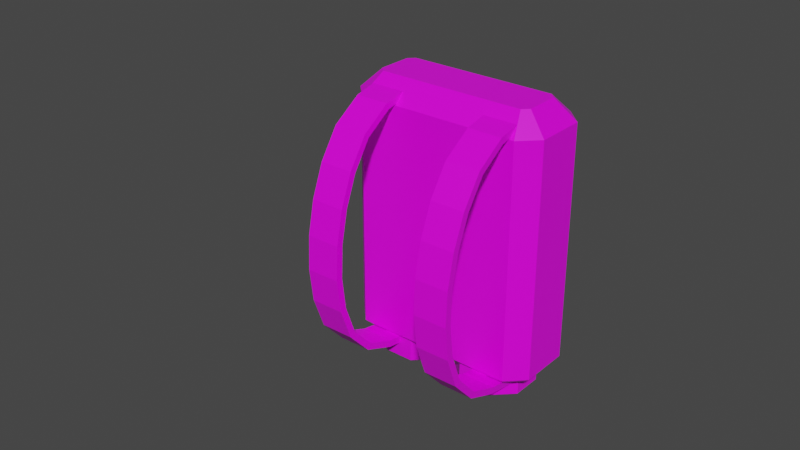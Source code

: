 # Source: Jetpack.blend  (saved by Blender 2.91.10; exported with 4.5.12 LTS)
import bpy
from mathutils import Matrix  # noqa: F401  (used for matrix-valued properties, if any)

bpy.ops.wm.read_factory_settings(use_empty=True)
scene = bpy.context.scene
scene.name = 'Scene'

# ---- collections
col_collection = bpy.data.collections.new('Collection'); scene.collection.children.link(col_collection)

# ---- images (referenced by path relative to the original .blend; pixels are not part of the script)
import os
ASSET_DIR = os.environ.get("B2B_ASSET_DIR", "")  # directory of the original .blend (textures are referenced by path, not embedded)
HERE = os.path.dirname(os.path.abspath(__file__))  # packed textures are extracted next to this script under _unpacked/

def load_image(name, relpath, width, height, colorspace="sRGB"):
    """Load a texture the original file referenced (path relative to the .blend, or extracted next to this script)."""
    p = next((c for c in (os.path.join(HERE, relpath), os.path.join(ASSET_DIR, relpath)) if relpath and os.path.exists(c)), "")
    if p:
        img = bpy.data.images.load(p, check_existing=True)
        img.name = name
    else:  # same state as the original file: an image datablock whose file is absent (Cycles renders it pink)
        img = bpy.data.images.new(name, width, height)
        img.source = "FILE"
        img.filepath = "//" + (relpath or name)
    img.colorspace_settings.name = colorspace
    return img
img_green_team_png = load_image('green_team.png', 'green_team.png', 1024, 1024, 'sRGB')

# ---- materials (node trees are filled in below, after node groups)
mat_material = bpy.data.materials.new('Material')
mat_material.alpha_threshold = 0.0
mat_material.use_transparent_shadow = False
mat_material.line_color = (0.0, 0.0, 0.0, 1.0)

# ---- material node trees
mat_material.use_nodes = True; mat_material.node_tree.nodes.clear()
_N = mat_material.node_tree.nodes; _L = mat_material.node_tree.links
n0 = _N.new('ShaderNodeOutputMaterial'); n0.name = 'Material Output'; n0.location = (300, 300)
n1 = _N.new('ShaderNodeBsdfPrincipled'); n1.name = 'Principled BSDF'; n1.location = (10, 300)
n1.distribution = 'GGX'
n1.subsurface_method = 'BURLEY'
n1.inputs[2].default_value = 0.4
n1.inputs[3].default_value = 1.45
n1.inputs[27].default_value = (0.0, 0.0, 0.0, 1.0)
n1.inputs[28].default_value = 1.0
n2 = _N.new('ShaderNodeTexImage'); n2.name = 'Image Texture'; n2.location = (-280, 280)
n2.image = img_green_team_png
_L.new(n1.outputs[0], n0.inputs[0])
_L.new(n2.outputs[0], n1.inputs[0])
n0.is_active_output = True

# ---- world
world_world = bpy.data.worlds.new('World'); scene.world = world_world
world_world.use_nodes = True; world_world.node_tree.nodes.clear()
_N = world_world.node_tree.nodes; _L = world_world.node_tree.links
n0 = _N.new('ShaderNodeOutputWorld'); n0.name = 'World Output'; n0.location = (300, 300)
n1 = _N.new('ShaderNodeBackground'); n1.name = 'Background'; n1.location = (10, 300)
n1.inputs[0].default_value = (0.05088, 0.05088, 0.05088, 1.0)
_L.new(n1.outputs[0], n0.inputs[0])
n0.is_active_output = True
world_world.color = (0.05088, 0.05088, 0.05088)
world_world.use_sun_shadow = False
world_world.sun_shadow_jitter_overblur = 0.0

# ---- meshes
me_cube = bpy.data.meshes.new('Cube')
me_cube.from_pydata([(0.0, -0.1814, 1.014), (0.0, -0.3351, 0.86), (0.0, 0.3351, 0.86), (0.0, 0.1814, 1.014), (-0.5765, 0.1814, 1.014), (-0.6401, 0.3351, 0.86), (-0.6234, 0.1345, 1.014), (-0.7771, 0.1981, 0.86), (-0.6234, -0.1345, 1.014), (-0.7771, -0.1981, 0.86), (-0.5765, -0.1814, 1.014), (-0.6401, -0.3351, 0.86), (0.0, 0.2966, -1.014), (0.0, 0.3351, -0.9751), (0.0, -0.3351, -0.9751), (0.0, -0.2966, -1.014), (-0.7386, 0.1822, -1.014), (-0.7771, 0.1981, -0.9751), (-0.6401, 0.3351, -0.9751), (-0.6242, 0.2966, -1.014), (-0.6242, -0.2966, -1.014), (-0.6401, -0.3351, -0.9751), (-0.7771, -0.1981, -0.9751), (-0.7386, -0.1822, -1.014), (-0.251, 0.2481, -1.217), (-0.2368, 0.2878, -0.5966), (-0.1049, 0.1033, -1.216), (-0.06813, 0.1206, -0.5958), (-0.104, -0.1023, -1.216), (-0.06706, -0.1168, -0.5954), (-0.2488, -0.2484, -1.216), (-0.2342, -0.2855, -0.5955), (-0.4545, -0.2493, -1.217), (-0.4717, -0.2866, -0.596), (-0.6006, -0.1046, -1.217), (-0.6403, -0.1194, -0.5967), (-0.6015, 0.1011, -1.218), (-0.6414, 0.118, -0.5972), (-0.4567, 0.2472, -1.218), (-0.4742, 0.2867, -0.5971), (-0.2513, 0.2484, -1.096), (-0.1052, 0.1036, -1.096), (-0.1043, -0.1021, -1.095), (-0.2491, -0.2482, -1.095), (-0.4548, -0.2491, -1.096), (-0.6008, -0.1043, -1.096), (-0.6018, 0.1014, -1.097), (-0.457, 0.2474, -1.097), (-0.2432, 0.2674, -1.217), (-0.2354, 0.2866, -1.198), (-0.0667, 0.1194, -1.197), (-0.08578, 0.1114, -1.216), (-0.06563, -0.118, -1.197), (-0.08478, -0.1102, -1.216), (-0.2328, -0.2867, -1.197), (-0.2408, -0.2676, -1.216), (-0.4702, -0.2877, -1.197), (-0.4623, -0.2686, -1.217), (-0.6389, -0.1206, -1.198), (-0.6197, -0.1126, -1.217), (-0.64, 0.1169, -1.199), (-0.6207, 0.109, -1.218), (-0.4728, 0.2855, -1.198), (-0.4647, 0.2664, -1.218)], [], [(18, 5, 2, 13), (14, 1, 11, 21), (3, 4, 6, 8, 10, 0), (21, 11, 9, 22), (22, 9, 7, 17), (10, 8, 9, 11), (6, 4, 5, 7), (4, 3, 2, 5), (8, 6, 7, 9), (11, 1, 0, 10), (5, 18, 17, 7), (23, 20, 21, 22), (19, 16, 17, 18), (12, 19, 18, 13), (16, 23, 22, 17), (14, 21, 20, 15), (16, 19, 12, 15, 20, 23), (62, 39, 25, 49), (28, 26, 51, 53), (30, 28, 53, 55), (32, 30, 55, 57), (34, 32, 57, 59), (36, 34, 59, 61), (27, 25, 39, 37, 35, 33, 31, 29), (38, 36, 61, 63), (24, 38, 63, 48), (36, 38, 47, 46), (49, 25, 27, 50), (52, 29, 31, 54), (54, 31, 33, 56), (56, 33, 35, 58), (58, 35, 37, 60), (60, 37, 39, 62), (50, 27, 29, 52), (40, 41, 42, 43, 44, 45, 46, 47), (32, 34, 45, 44), (28, 30, 43, 42), (24, 26, 41, 40), (38, 24, 40, 47), (34, 36, 46, 45), (30, 32, 44, 43), (26, 28, 42, 41), (49, 50, 51, 48), (50, 52, 53, 51), (52, 54, 55, 53), (54, 56, 57, 55), (56, 58, 59, 57), (58, 60, 61, 59), (60, 62, 63, 61), (62, 49, 48, 63), (26, 24, 48, 51)])
_uv = me_cube.uv_layers.new(name='UVMap')
_uv.uv.foreach_set('vector', [0.1758, 0.6719, 0.1758, 0.6719, 0.1758, 0.6719, 0.1758, 0.6719, 0.1758, 0.6719, 0.1758, 0.6719, 0.1758, 0.6719, 0.1758, 0.6719, 0.1758, 0.6719, 0.1758, 0.6719, 0.1758, 0.6719, 0.1758, 0.6719, 0.1758, 0.6719, 0.1758, 0.6719, 0.1758, 0.6719, 0.1758, 0.6719, 0.1758, 0.6719, 0.1758, 0.6719, 0.1758, 0.6719, 0.1758, 0.6719, 0.1758, 0.6719, 0.1758, 0.6719, 0.1758, 0.6719, 0.1758, 0.6719, 0.1758, 0.6719, 0.1758, 0.6719, 0.1758, 0.6719, 0.1758, 0.6719, 0.1758, 0.6719, 0.1758, 0.6719, 0.1758, 0.6719, 0.1758, 0.6719, 0.1758, 0.6719, 0.1758, 0.6719, 0.1758, 0.6719, 0.1758, 0.6719, 0.1758, 0.6719, 0.1758, 0.6719, 0.1758, 0.6719, 0.1758, 0.6719, 0.1758, 0.6719, 0.1758, 0.6719, 0.1758, 0.6719, 0.1758, 0.6719, 0.1758, 0.6719, 0.1758, 0.6719, 0.1758, 0.6719, 0.1758, 0.6719, 0.1758, 0.6719, 0.1758, 0.6719, 0.1758, 0.6719, 0.1758, 0.6719, 0.1758, 0.6719, 0.1758, 0.6719, 0.1758, 0.6719, 0.1758, 0.6719, 0.1758, 0.6719, 0.1758, 0.6719, 0.1758, 0.6719, 0.1758, 0.6719, 0.1758, 0.6719, 0.1758, 0.6719, 0.1758, 0.6719, 0.1758, 0.6719, 0.1758, 0.6719, 0.1758, 0.6719, 0.1758, 0.6719, 0.1758, 0.6719, 0.1758, 0.6719, 0.1758, 0.6719, 0.1758, 0.6719, 0.1758, 0.6719, 0.8478, 0.8798, 0.8478, 0.8798, 0.8478, 0.8798, 0.8478, 0.8798, 0.8478, 0.8798, 0.8478, 0.8798, 0.8478, 0.8798, 0.8478, 0.8798, 0.8478, 0.8798, 0.8478, 0.8798, 0.8478, 0.8798, 0.8478, 0.8798, 0.8478, 0.8798, 0.8478, 0.8798, 0.8478, 0.8798, 0.8478, 0.8798, 0.8478, 0.8798, 0.8478, 0.8798, 0.8478, 0.8798, 0.8478, 0.8798, 0.8478, 0.8798, 0.8478, 0.8798, 0.8478, 0.8798, 0.8478, 0.8798, 0.8478, 0.8798, 0.8478, 0.8798, 0.8478, 0.8798, 0.8478, 0.8798, 0.8478, 0.8798, 0.8478, 0.8798, 0.8478, 0.8798, 0.8478, 0.8798, 0.8478, 0.8798, 0.8478, 0.8798, 0.8478, 0.8798, 0.8478, 0.8798, 0.8478, 0.8798, 0.8478, 0.8798, 0.8478, 0.8798, 0.8478, 0.8798, 0.8478, 0.8798, 0.8478, 0.8798, 0.8478, 0.8798, 0.8478, 0.8798, 0.8478, 0.8798, 0.8478, 0.8798, 0.8478, 0.8798, 0.8478, 0.8798, 0.8478, 0.8798, 0.8478, 0.8798, 0.8478, 0.8798, 0.8478, 0.8798, 0.8478, 0.8798, 0.8478, 0.8798, 0.8478, 0.8798, 0.8478, 0.8798, 0.8478, 0.8798, 0.8478, 0.8798, 0.8478, 0.8798, 0.8478, 0.8798, 0.8478, 0.8798, 0.8478, 0.8798, 0.8478, 0.8798, 0.8478, 0.8798, 0.8478, 0.8798, 0.8478, 0.8798, 0.8478, 0.8798, 0.8478, 0.8798, 0.8478, 0.8798, 0.8478, 0.8798, 0.8478, 0.8798, 0.8478, 0.8798, 0.8478, 0.8798, 0.8478, 0.8798, 0.8478, 0.8798, 0.8478, 0.8798, 0.8478, 0.8798, 0.8478, 0.8798, 0.8478, 0.8798, 0.8478, 0.8798, 0.8478, 0.8798, 0.8478, 0.8798, 0.8478, 0.8798, 0.8478, 0.8798, 0.8478, 0.8798, 0.8478, 0.8798, 0.8478, 0.8798, 0.8478, 0.8798, 0.8478, 0.8798, 0.8478, 0.8798, 0.8478, 0.8798, 0.8478, 0.8798, 0.8478, 0.8798, 0.8478, 0.8798, 0.8478, 0.8798, 0.8478, 0.8798, 0.8478, 0.8798, 0.8478, 0.8798, 0.8478, 0.8798, 0.8478, 0.8798, 0.8478, 0.8798, 0.8478, 0.8798, 0.8478, 0.8798, 0.8478, 0.8798, 0.8478, 0.8798, 0.8478, 0.8798, 0.8478, 0.8798, 0.8478, 0.8798, 0.8478, 0.8798, 0.8478, 0.8798, 0.8478, 0.8798, 0.8478, 0.8798, 0.8478, 0.8798, 0.8478, 0.8798, 0.8478, 0.8798, 0.8478, 0.8798, 0.8478, 0.8798, 0.8478, 0.8798, 0.8478, 0.8798, 0.8478, 0.8798, 0.8478, 0.8798, 0.8478, 0.8798, 0.8478, 0.8798, 0.8478, 0.8798, 0.8478, 0.8798, 0.8478, 0.8798, 0.8478, 0.8798, 0.8478, 0.8798, 0.8478, 0.8798, 0.8478, 0.8798, 0.8478, 0.8798, 0.8478, 0.8798, 0.8478, 0.8798, 0.8478, 0.8798, 0.8478, 0.8798, 0.8478, 0.8798, 0.8478, 0.8798, 0.8478, 0.8798, 0.8478, 0.8798, 0.8478, 0.8798, 0.8478, 0.8798, 0.8478, 0.8798, 0.8478, 0.8798, 0.8478, 0.8798])
me_cube.materials.append(mat_material)
me_cube.use_remesh_preserve_volume = False
me_cube.use_remesh_preserve_attributes = False
me_cube.use_mirror_vertex_groups = False
me_cube.update()
me_cube_002 = bpy.data.meshes.new('Cube.002')
me_cube_002.from_pydata([(-0.1293, -0.1318, 0.6809), (-0.1293, -0.1318, 0.7332), (-0.1293, 0.1318, 0.6809), (-0.1293, 0.1318, 0.7332), (0.1293, -0.1318, 0.6809), (0.1293, -0.1318, 0.7332), (0.1293, 0.1318, 0.6809), (0.1293, 0.1318, 0.7332)], [], [(0, 1, 3, 2), (2, 3, 7, 6), (6, 7, 5, 4), (4, 5, 1, 0), (2, 6, 4, 0), (7, 3, 1, 5)])
_uv = me_cube_002.uv_layers.new(name='UVMap')
_uv.uv.foreach_set('vector', [0.899, 0.9095, 0.899, 0.9095, 0.899, 0.9095, 0.899, 0.9095, 0.899, 0.9095, 0.899, 0.9095, 0.899, 0.9095, 0.899, 0.9095, 0.899, 0.9095, 0.899, 0.9095, 0.899, 0.9095, 0.899, 0.9095, 0.899, 0.9095, 0.899, 0.9095, 0.899, 0.9095, 0.899, 0.9095, 0.899, 0.9095, 0.899, 0.9095, 0.899, 0.9095, 0.899, 0.9095, 0.899, 0.9095, 0.899, 0.9095, 0.899, 0.9095, 0.899, 0.9095])
me_cube_002.materials.append(mat_material)
me_cube_002.use_remesh_fix_poles = True
me_cube_002.use_remesh_preserve_attributes = False
me_cube_002.use_mirror_vertex_groups = False
me_cube_002.update()

# ---- curves / text
cu_beziercurve = bpy.data.curves.new('BezierCurve', 'CURVE')
cu_beziercurve.dimensions = '3D'
_sp = cu_beziercurve.splines.new('BEZIER'); _sp.bezier_points.add(1)
_sp.bezier_points.foreach_set('co', [-0.008574, -0.0005442, 1.701, -0.006638, 0.0, -0.2331])
_sp.bezier_points.foreach_set('handle_left', [-0.008574, 0.7066, 1.701, -0.006638, -1.0, -0.2331])
_sp.bezier_points.foreach_set('handle_right', [-0.008574, -0.7077, 1.701, -0.006638, 1.0, -0.2331])
for _p, _l, _r in zip(_sp.bezier_points, ['ALIGNED', 'ALIGNED'], ['ALIGNED', 'ALIGNED']): _p.handle_left_type = _l; _p.handle_right_type = _r
_sp.order_u = 0
_sp.order_v = 0
cu_beziercurve.use_path = True
cu_beziercurve.use_path_clamp = True
cu_beziercurve.fill_mode = 'FULL'

# ---- objects
ob_cube = bpy.data.objects.new('Cube', me_cube)
ob_cube_001 = bpy.data.objects.new('Cube.001', me_cube_002)
ob_beziercurve = bpy.data.objects.new('BezierCurve', cu_beziercurve)

# ---- transforms, parenting, visibility, modifiers, constraints
ob_cube.location = (0.0, 0.0, 0.0)
ob_cube.lock_rotations_4d = False
ob_cube.empty_display_type = 'ARROWS'
ob_cube.lineart.crease_threshold = 0.0
_m = ob_cube.modifiers.new('Mirror', 'MIRROR')
_m.use_clip = True
ob_cube_001.location = (-0.4447, -0.3014, -1.502)
ob_cube_001.lineart.crease_threshold = 0.0
_m = ob_cube_001.modifiers.new('Array', 'ARRAY')
_m.count = 11
_m = ob_cube_001.modifiers.new('Curve', 'CURVE')
_m.object = ob_beziercurve
_m = ob_cube_001.modifiers.new('Array.001', 'ARRAY')
_m.relative_offset_displace = (3.55, 0.0, 0.0)
ob_beziercurve.parent = ob_cube_001
ob_beziercurve.matrix_parent_inverse = Matrix(((1.0, -0.0, -0.0, -0.0), (-0.0, 1.0, 0.0, 0.9299), (-0.0, -0.0, 1.0, -0.0), (-0.0, 0.0, -0.0, 1.0)))
ob_beziercurve.location = (0.0, -0.9135, 0.6938)
ob_beziercurve.lineart.crease_threshold = 0.0

# ---- collection membership
col_collection.objects.link(ob_cube)
col_collection.objects.link(ob_cube_001)
col_collection.objects.link(ob_beziercurve)

# ---- scene / render settings (as saved in the file)
scene.frame_start = 1; scene.frame_end = 250; scene.frame_set(1)
scene.render.engine = 'BLENDER_EEVEE_NEXT'
scene.cycles.use_denoising = False
scene.cycles.samples = 128
scene.cycles.sampling_pattern = 'TABULATED_SOBOL'
scene.cycles.use_adaptive_sampling = False
scene.cycles.use_light_tree = False
scene.view_settings.view_transform = 'Filmic'
bpy.context.view_layer.update()

# ---- added for rendering (the .blend has no active camera and no usable light): camera, sun
cam_auto = bpy.data.cameras.new('AutoCamera')
cam_auto.lens = 50.0
cam_auto.sensor_width = 36.0
cam_auto.clip_end = 1000.0
ob_auto_camera = bpy.data.objects.new('AutoCamera', cam_auto)
scene.collection.objects.link(ob_auto_camera)
ob_auto_camera.location = (4.23689, -5.77527, 3.58583)
ob_auto_camera.rotation_euler = (1.09748, -7.21219e-08, 0.694738)
scene.camera = ob_auto_camera
light_auto_sun = bpy.data.lights.new('AutoSun', 'SUN')
light_auto_sun.energy = 3.0
light_auto_sun.angle = 0.0523599
ob_auto_sun = bpy.data.objects.new('AutoSun', light_auto_sun)
scene.collection.objects.link(ob_auto_sun)
ob_auto_sun.rotation_euler = (0.872665, 0.174533, 0.523599)
bpy.context.view_layer.update()
